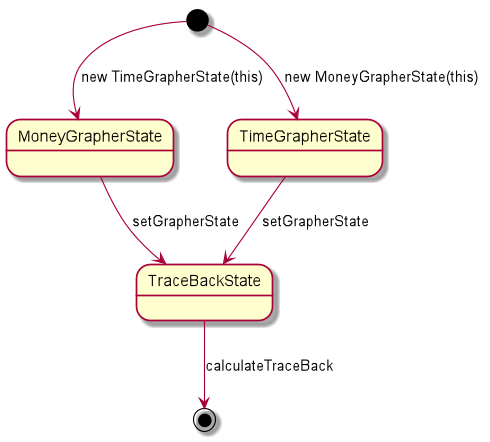

The diagram above was rendered by PlantUML. Its source (embedded in the PNG):
@startuml
scale 500 width
[*] --> MoneyGrapherState : new TimeGrapherState(this)
[*] --> TimeGrapherState : new MoneyGrapherState(this)

state MoneyGrapherState{
    MoneyGrapherState --> TraceBackState : setGrapherState
}


state TimeGrapherState{
    TimeGrapherState --> TraceBackState : setGrapherState
}


state TraceBackState{

}

TraceBackState --> [*] : calculateTraceBack


@enduml